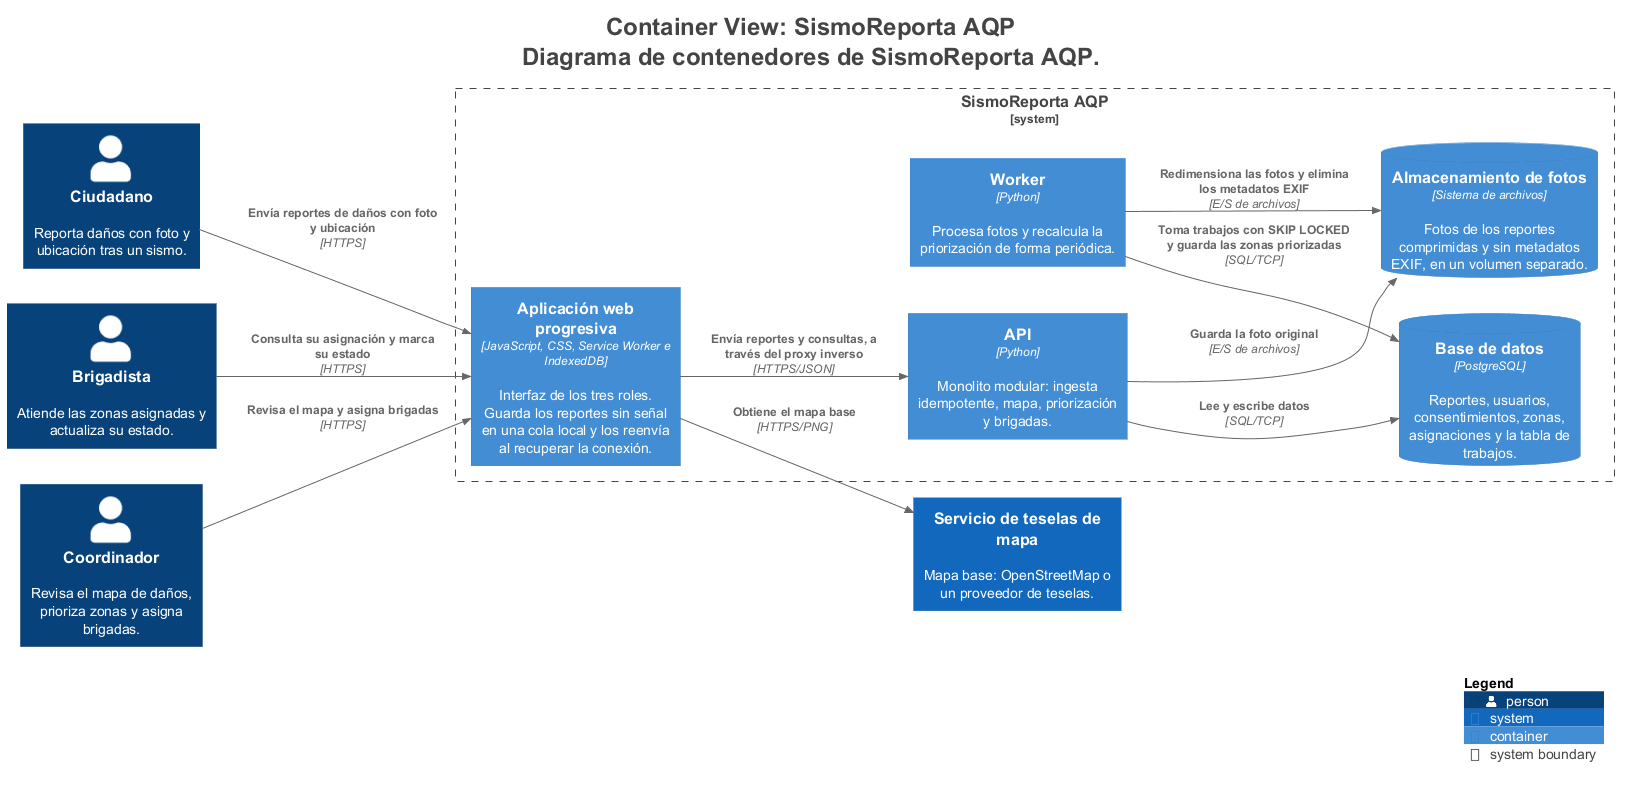

The diagram above was rendered by PlantUML. Its source (embedded in the PNG):
@startuml
title <size:24>Container View: SismoReporta AQP</size>\n<size:24>Diagrama de contenedores de SismoReporta AQP.</size>

set separator none
left to right direction

<style>
  root {
    BackgroundColor: #ffffff
    FontColor: #444444
  }
</style>

!include <C4/C4>
!include <C4/C4_Context>
!include <C4/C4_Container>

Person(Ciudadano, "Ciudadano", $descr="Reporta daños con foto y ubicación tras un sismo.", $tags="", $link="")
Person(Brigadista, "Brigadista", $descr="Atiende las zonas asignadas y actualiza su estado.", $tags="", $link="")
Person(Coordinador, "Coordinador", $descr="Revisa el mapa de daños, prioriza zonas y asigna brigadas.", $tags="", $link="")
System(Serviciodeteselasdemapa, "Servicio de teselas de mapa", $descr="Mapa base: OpenStreetMap o un proveedor de teselas.", $tags="", $link="")

System_Boundary("SismoReportaAQP_boundary", "SismoReporta AQP", $tags="") {
  Container(SismoReportaAQP.Worker, "Worker", $techn="Python", $descr="Procesa fotos y recalcula la priorización de forma periódica.", $tags="", $link="")
  ContainerDb(SismoReportaAQP.Basededatos, "Base de datos", $techn="PostgreSQL", $descr="Reportes, usuarios, consentimientos, zonas, asignaciones y la tabla de trabajos.", $tags="", $link="")
  ContainerDb(SismoReportaAQP.Almacenamientodefotos, "Almacenamiento de fotos", $techn="Sistema de archivos", $descr="Fotos de los reportes comprimidas y sin metadatos EXIF, en un volumen separado.", $tags="", $link="")
  Container(SismoReportaAQP.Aplicaciónwebprogresiva, "Aplicación web progresiva", $techn="JavaScript, CSS, Service Worker e IndexedDB", $descr="Interfaz de los tres roles. Guarda los reportes sin señal en una cola local y los reenvía al recuperar la conexión.", $tags="", $link="")
  Container(SismoReportaAQP.API, "API", $techn="Python", $descr="Monolito modular: ingesta idempotente, mapa, priorización y brigadas.", $tags="", $link="")
}

Rel(Ciudadano, SismoReportaAQP.Aplicaciónwebprogresiva, "Envía reportes de daños con foto y ubicación", $techn="HTTPS", $tags="", $link="")
Rel(Brigadista, SismoReportaAQP.Aplicaciónwebprogresiva, "Consulta su asignación y marca su estado", $techn="HTTPS", $tags="", $link="")
Rel(Coordinador, SismoReportaAQP.Aplicaciónwebprogresiva, "Revisa el mapa y asigna brigadas", $techn="HTTPS", $tags="", $link="")
Rel(SismoReportaAQP.Aplicaciónwebprogresiva, SismoReportaAQP.API, "Envía reportes y consultas, a través del proxy inverso", $techn="HTTPS/JSON", $tags="", $link="")
Rel(SismoReportaAQP.Aplicaciónwebprogresiva, Serviciodeteselasdemapa, "Obtiene el mapa base", $techn="HTTPS/PNG", $tags="", $link="")
Rel(SismoReportaAQP.API, SismoReportaAQP.Basededatos, "Lee y escribe datos", $techn="SQL/TCP", $tags="", $link="")
Rel(SismoReportaAQP.API, SismoReportaAQP.Almacenamientodefotos, "Guarda la foto original", $techn="E/S de archivos", $tags="", $link="")
Rel(SismoReportaAQP.Worker, SismoReportaAQP.Basededatos, "Toma trabajos con SKIP LOCKED y guarda las zonas priorizadas", $techn="SQL/TCP", $tags="", $link="")
Rel(SismoReportaAQP.Worker, SismoReportaAQP.Almacenamientodefotos, "Redimensiona las fotos y elimina los metadatos EXIF", $techn="E/S de archivos", $tags="", $link="")

SHOW_LEGEND(true)
hide stereotypes
@enduml